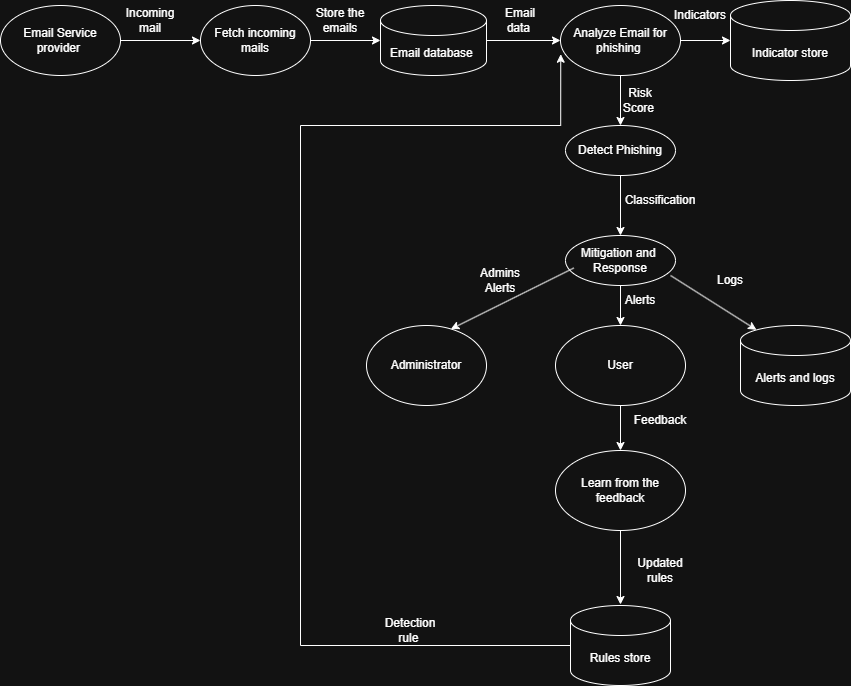

The diagram above was exported from draw.io. Its source (the exported page's mxGraphModel, read from the mxfile embedded in the PNG):
<mxGraphModel dx="902" dy="464" grid="1" gridSize="10" guides="1" tooltips="1" connect="1" arrows="1" fold="1" page="1" pageScale="1" pageWidth="827" pageHeight="1169" math="0" shadow="0">
  <root>
    <mxCell id="0" />
    <mxCell id="1" parent="0" />
    <mxCell id="sZwYCY_ytN51QmhRc1ej-3" edge="1" parent="1" source="sZwYCY_ytN51QmhRc1ej-1" style="edgeStyle=orthogonalEdgeStyle;rounded=0;orthogonalLoop=1;jettySize=auto;html=1;" target="sZwYCY_ytN51QmhRc1ej-2" value="">
      <mxGeometry relative="1" as="geometry" />
    </mxCell>
    <mxCell id="sZwYCY_ytN51QmhRc1ej-1" parent="1" style="ellipse;whiteSpace=wrap;html=1;" value="Email Service provider&amp;nbsp;" vertex="1">
      <mxGeometry height="70" width="120" y="60" as="geometry" />
    </mxCell>
    <mxCell id="sZwYCY_ytN51QmhRc1ej-5" edge="1" parent="1" source="sZwYCY_ytN51QmhRc1ej-2" style="edgeStyle=orthogonalEdgeStyle;rounded=0;orthogonalLoop=1;jettySize=auto;html=1;" target="sZwYCY_ytN51QmhRc1ej-4" value="">
      <mxGeometry relative="1" as="geometry" />
    </mxCell>
    <mxCell id="sZwYCY_ytN51QmhRc1ej-2" parent="1" style="ellipse;whiteSpace=wrap;html=1;" value="Fetch incoming mails" vertex="1">
      <mxGeometry height="70" width="110" x="200" y="60" as="geometry" />
    </mxCell>
    <mxCell id="sZwYCY_ytN51QmhRc1ej-7" edge="1" parent="1" source="sZwYCY_ytN51QmhRc1ej-4" style="edgeStyle=orthogonalEdgeStyle;rounded=0;orthogonalLoop=1;jettySize=auto;html=1;" target="sZwYCY_ytN51QmhRc1ej-6" value="">
      <mxGeometry relative="1" as="geometry" />
    </mxCell>
    <mxCell id="sZwYCY_ytN51QmhRc1ej-4" parent="1" style="shape=cylinder3;whiteSpace=wrap;html=1;boundedLbl=1;backgroundOutline=1;size=15;" value="Email database&amp;nbsp;" vertex="1">
      <mxGeometry height="70" width="106" x="380" y="60" as="geometry" />
    </mxCell>
    <mxCell id="sZwYCY_ytN51QmhRc1ej-9" edge="1" parent="1" source="sZwYCY_ytN51QmhRc1ej-6" style="edgeStyle=orthogonalEdgeStyle;rounded=0;orthogonalLoop=1;jettySize=auto;html=1;entryX=0;entryY=0.5;entryDx=0;entryDy=0;entryPerimeter=0;" target="sZwYCY_ytN51QmhRc1ej-10" value="">
      <mxGeometry relative="1" as="geometry">
        <mxPoint x="760" y="95" as="targetPoint" />
      </mxGeometry>
    </mxCell>
    <mxCell id="sZwYCY_ytN51QmhRc1ej-16" edge="1" parent="1" source="sZwYCY_ytN51QmhRc1ej-6" style="edgeStyle=orthogonalEdgeStyle;rounded=0;orthogonalLoop=1;jettySize=auto;html=1;" value="">
      <mxGeometry relative="1" as="geometry">
        <mxPoint x="620" y="180" as="targetPoint" />
      </mxGeometry>
    </mxCell>
    <mxCell id="sZwYCY_ytN51QmhRc1ej-6" parent="1" style="ellipse;whiteSpace=wrap;html=1;" value="Analyze Email for phishing&amp;nbsp;" vertex="1">
      <mxGeometry height="70" width="120" x="560" y="60" as="geometry" />
    </mxCell>
    <mxCell id="sZwYCY_ytN51QmhRc1ej-10" parent="1" style="shape=cylinder3;whiteSpace=wrap;html=1;boundedLbl=1;backgroundOutline=1;size=15;" value="Indicator store" vertex="1">
      <mxGeometry height="80" width="120" x="730" y="55" as="geometry" />
    </mxCell>
    <mxCell id="sZwYCY_ytN51QmhRc1ej-11" parent="1" style="text;html=1;whiteSpace=wrap;strokeColor=none;fillColor=none;align=center;verticalAlign=middle;rounded=0;" value="Incoming mail" vertex="1">
      <mxGeometry height="30" width="60" x="120" y="60" as="geometry" />
    </mxCell>
    <mxCell id="sZwYCY_ytN51QmhRc1ej-12" parent="1" style="text;html=1;whiteSpace=wrap;strokeColor=none;fillColor=none;align=center;verticalAlign=middle;rounded=0;" value="Store the emails" vertex="1">
      <mxGeometry height="30" width="60" x="310" y="60" as="geometry" />
    </mxCell>
    <mxCell id="sZwYCY_ytN51QmhRc1ej-13" parent="1" style="text;html=1;whiteSpace=wrap;strokeColor=none;fillColor=none;align=center;verticalAlign=middle;rounded=0;" value="Email data&amp;nbsp;" vertex="1">
      <mxGeometry height="30" width="60" x="490" y="60" as="geometry" />
    </mxCell>
    <mxCell id="sZwYCY_ytN51QmhRc1ej-14" parent="1" style="text;html=1;whiteSpace=wrap;strokeColor=none;fillColor=none;align=center;verticalAlign=middle;rounded=0;" value="Indicators" vertex="1">
      <mxGeometry height="30" width="60" x="670" y="55" as="geometry" />
    </mxCell>
    <mxCell id="sZwYCY_ytN51QmhRc1ej-21" edge="1" parent="1" source="sZwYCY_ytN51QmhRc1ej-17" style="edgeStyle=orthogonalEdgeStyle;rounded=0;orthogonalLoop=1;jettySize=auto;html=1;" target="sZwYCY_ytN51QmhRc1ej-20" value="">
      <mxGeometry relative="1" as="geometry" />
    </mxCell>
    <mxCell id="sZwYCY_ytN51QmhRc1ej-17" parent="1" style="ellipse;whiteSpace=wrap;html=1;" value="Detect Phishing" vertex="1">
      <mxGeometry height="50" width="110" x="565" y="180" as="geometry" />
    </mxCell>
    <mxCell id="sZwYCY_ytN51QmhRc1ej-19" parent="1" style="text;html=1;whiteSpace=wrap;strokeColor=none;fillColor=none;align=center;verticalAlign=middle;rounded=0;" value="Risk Score&amp;nbsp;" vertex="1">
      <mxGeometry height="30" width="60" x="610" y="140" as="geometry" />
    </mxCell>
    <mxCell id="sZwYCY_ytN51QmhRc1ej-29" edge="1" parent="1" source="sZwYCY_ytN51QmhRc1ej-20" style="edgeStyle=orthogonalEdgeStyle;rounded=0;orthogonalLoop=1;jettySize=auto;html=1;" target="sZwYCY_ytN51QmhRc1ej-24" value="">
      <mxGeometry relative="1" as="geometry" />
    </mxCell>
    <mxCell id="sZwYCY_ytN51QmhRc1ej-20" parent="1" style="ellipse;whiteSpace=wrap;html=1;" value="Mitigation and&amp;nbsp; Response" vertex="1">
      <mxGeometry height="50" width="110" x="565" y="290" as="geometry" />
    </mxCell>
    <mxCell id="sZwYCY_ytN51QmhRc1ej-22" parent="1" style="text;html=1;whiteSpace=wrap;strokeColor=none;fillColor=none;align=center;verticalAlign=middle;rounded=0;" value="Classification" vertex="1">
      <mxGeometry height="30" width="60" x="630" y="240" as="geometry" />
    </mxCell>
    <mxCell id="sZwYCY_ytN51QmhRc1ej-23" parent="1" style="shape=cylinder3;whiteSpace=wrap;html=1;boundedLbl=1;backgroundOutline=1;size=15;" value="Alerts and logs" vertex="1">
      <mxGeometry height="80" width="110" x="740" y="380" as="geometry" />
    </mxCell>
    <mxCell id="sZwYCY_ytN51QmhRc1ej-34" edge="1" parent="1" source="sZwYCY_ytN51QmhRc1ej-24" style="edgeStyle=orthogonalEdgeStyle;rounded=0;orthogonalLoop=1;jettySize=auto;html=1;" target="sZwYCY_ytN51QmhRc1ej-33" value="">
      <mxGeometry relative="1" as="geometry" />
    </mxCell>
    <mxCell id="sZwYCY_ytN51QmhRc1ej-24" parent="1" style="ellipse;whiteSpace=wrap;html=1;" value="User" vertex="1">
      <mxGeometry height="80" width="130" x="555" y="380" as="geometry" />
    </mxCell>
    <mxCell id="sZwYCY_ytN51QmhRc1ej-25" parent="1" style="ellipse;whiteSpace=wrap;html=1;" value="Administrator" vertex="1">
      <mxGeometry height="80" width="120" x="366" y="380" as="geometry" />
    </mxCell>
    <mxCell id="sZwYCY_ytN51QmhRc1ej-27" edge="1" parent="1" source="sZwYCY_ytN51QmhRc1ej-20" style="endArrow=classic;html=1;rounded=0;exitX=0.955;exitY=0.8;exitDx=0;exitDy=0;exitPerimeter=0;entryX=0.145;entryY=0;entryDx=0;entryDy=4.35;entryPerimeter=0;" target="sZwYCY_ytN51QmhRc1ej-23" value="">
      <mxGeometry height="50" relative="1" width="50" as="geometry">
        <mxPoint x="400" y="440" as="sourcePoint" />
        <mxPoint x="450" y="390" as="targetPoint" />
      </mxGeometry>
    </mxCell>
    <mxCell id="sZwYCY_ytN51QmhRc1ej-28" parent="1" style="text;html=1;whiteSpace=wrap;strokeColor=none;fillColor=none;align=center;verticalAlign=middle;rounded=0;" value="Logs" vertex="1">
      <mxGeometry height="30" width="60" x="700" y="320" as="geometry" />
    </mxCell>
    <mxCell id="sZwYCY_ytN51QmhRc1ej-30" parent="1" style="text;html=1;whiteSpace=wrap;strokeColor=none;fillColor=none;align=center;verticalAlign=middle;rounded=0;" value="Alerts" vertex="1">
      <mxGeometry height="30" width="60" x="610" y="340" as="geometry" />
    </mxCell>
    <mxCell id="sZwYCY_ytN51QmhRc1ej-31" edge="1" parent="1" source="sZwYCY_ytN51QmhRc1ej-20" style="endArrow=classic;html=1;rounded=0;entryX=0.703;entryY=0.045;entryDx=0;entryDy=0;entryPerimeter=0;exitX=0.075;exitY=0.651;exitDx=0;exitDy=0;exitPerimeter=0;" target="sZwYCY_ytN51QmhRc1ej-25" value="">
      <mxGeometry height="50" relative="1" width="50" as="geometry">
        <mxPoint x="560" y="330" as="sourcePoint" />
        <mxPoint x="450" y="390" as="targetPoint" />
      </mxGeometry>
    </mxCell>
    <mxCell id="sZwYCY_ytN51QmhRc1ej-32" parent="1" style="text;html=1;whiteSpace=wrap;strokeColor=none;fillColor=none;align=center;verticalAlign=middle;rounded=0;" value="Admins Alerts" vertex="1">
      <mxGeometry height="30" width="60" x="470" y="320" as="geometry" />
    </mxCell>
    <mxCell id="sZwYCY_ytN51QmhRc1ej-33" parent="1" style="ellipse;whiteSpace=wrap;html=1;" value="Learn from the feedback" vertex="1">
      <mxGeometry height="80" width="130" x="555" y="505" as="geometry" />
    </mxCell>
    <mxCell id="sZwYCY_ytN51QmhRc1ej-35" parent="1" style="text;html=1;whiteSpace=wrap;strokeColor=none;fillColor=none;align=center;verticalAlign=middle;rounded=0;" value="Feedback" vertex="1">
      <mxGeometry height="30" width="60" x="630" y="460" as="geometry" />
    </mxCell>
    <mxCell id="sZwYCY_ytN51QmhRc1ej-43" edge="1" parent="1" source="sZwYCY_ytN51QmhRc1ej-38" style="edgeStyle=orthogonalEdgeStyle;rounded=0;orthogonalLoop=1;jettySize=auto;html=1;entryX=0.002;entryY=0.696;entryDx=0;entryDy=0;entryPerimeter=0;" target="sZwYCY_ytN51QmhRc1ej-6" value="">
      <mxGeometry relative="1" as="geometry">
        <Array as="points">
          <mxPoint x="300" y="700" />
          <mxPoint x="300" y="180" />
          <mxPoint x="560" y="180" />
        </Array>
        <mxPoint x="270" y="220" as="targetPoint" />
      </mxGeometry>
    </mxCell>
    <mxCell id="sZwYCY_ytN51QmhRc1ej-38" parent="1" style="shape=cylinder3;whiteSpace=wrap;html=1;boundedLbl=1;backgroundOutline=1;size=15;" value="Rules store" vertex="1">
      <mxGeometry height="80" width="100" x="570" y="660" as="geometry" />
    </mxCell>
    <mxCell id="sZwYCY_ytN51QmhRc1ej-39" edge="1" parent="1" source="sZwYCY_ytN51QmhRc1ej-33" style="endArrow=classic;html=1;rounded=0;exitX=0.5;exitY=1;exitDx=0;exitDy=0;" value="">
      <mxGeometry height="50" relative="1" width="50" as="geometry">
        <mxPoint x="400" y="610" as="sourcePoint" />
        <mxPoint x="620" y="659" as="targetPoint" />
      </mxGeometry>
    </mxCell>
    <mxCell id="sZwYCY_ytN51QmhRc1ej-40" parent="1" style="text;html=1;whiteSpace=wrap;strokeColor=none;fillColor=none;align=center;verticalAlign=middle;rounded=0;" value="Updated rules" vertex="1">
      <mxGeometry height="30" width="60" x="630" y="610" as="geometry" />
    </mxCell>
    <mxCell id="sZwYCY_ytN51QmhRc1ej-44" parent="1" style="text;html=1;whiteSpace=wrap;strokeColor=none;fillColor=none;align=center;verticalAlign=middle;rounded=0;" value="Detection rule&amp;nbsp;" vertex="1">
      <mxGeometry height="30" width="60" x="380" y="670" as="geometry" />
    </mxCell>
  </root>
</mxGraphModel>